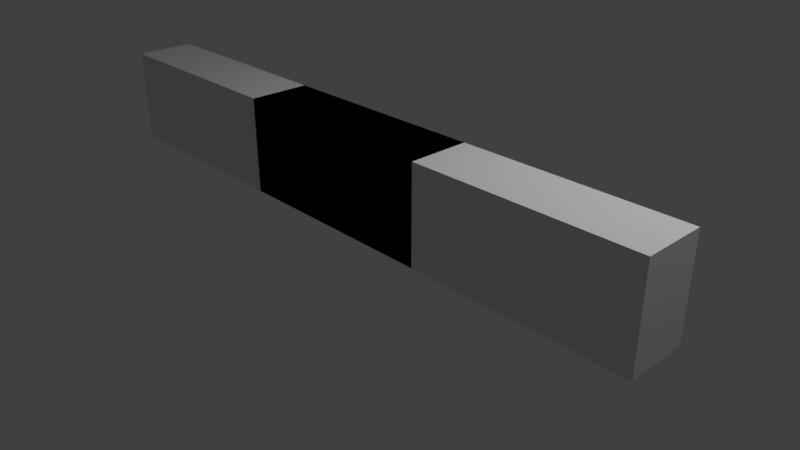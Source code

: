 # Source: Wall.blend  (saved by Blender 2.79.0; exported with 4.5.12 LTS)
import bpy
from mathutils import Matrix  # noqa: F401  (used for matrix-valued properties, if any)

bpy.ops.wm.read_factory_settings(use_empty=True)
scene = bpy.context.scene
scene.name = 'Scene'

# ---- collections
col_collection_1 = bpy.data.collections.new('Collection 1'); scene.collection.children.link(col_collection_1)

# ---- materials (node trees are filled in below, after node groups)
mat_material = bpy.data.materials.new('Material')
mat_material.alpha_threshold = 0.0
mat_material.use_transparent_shadow = False
mat_material.roughness = 0.5
mat_material.line_color = (0.0, 0.0, 0.0, 1.0)

# ---- material node trees

# ---- world
world_world = bpy.data.worlds.new('World'); scene.world = world_world
world_world.color = (0.05088, 0.05088, 0.05088)
world_world.use_sun_shadow = False
world_world.sun_shadow_jitter_overblur = 0.0
world_world.cycles.sampling_method = 'MANUAL'

# ---- cameras
cam_camera_003 = bpy.data.cameras.new('Camera.003')
cam_camera_003.clip_end = 100.0
cam_camera_003.lens = 35.0
cam_camera_003.sensor_width = 32.0
cam_camera_003.sensor_height = 18.0
cam_camera_003.ortho_scale = 7.314
cam_camera_003.dof.focus_distance = 0.0
cam_camera_003.dof.aperture_fstop = 128.0
cam_camera_002 = bpy.data.cameras.new('Camera.002')
cam_camera_002.clip_end = 100.0
cam_camera_002.lens = 35.0
cam_camera_002.sensor_width = 32.0
cam_camera_002.sensor_height = 18.0
cam_camera_002.ortho_scale = 7.314
cam_camera_002.dof.focus_distance = 0.0
cam_camera_002.dof.aperture_fstop = 128.0
cam_camera_001 = bpy.data.cameras.new('Camera.001')
cam_camera_001.clip_end = 100.0
cam_camera_001.lens = 35.0
cam_camera_001.sensor_width = 32.0
cam_camera_001.sensor_height = 18.0
cam_camera_001.ortho_scale = 7.314
cam_camera_001.dof.focus_distance = 0.0
cam_camera_001.dof.aperture_fstop = 128.0
cam_camera = bpy.data.cameras.new('Camera')
cam_camera.clip_end = 100.0
cam_camera.lens = 35.0
cam_camera.sensor_width = 32.0
cam_camera.sensor_height = 18.0
cam_camera.ortho_scale = 7.314
cam_camera.dof.focus_distance = 0.0
cam_camera.dof.aperture_fstop = 128.0

# ---- lights
light_lamp_003 = bpy.data.lights.new('Lamp.003', 'POINT')
light_lamp_003.transmission_factor = 0.0
light_lamp_003.cutoff_distance = 30.0
light_lamp_003.energy = 100.0
light_lamp_003.shadow_buffer_clip_start = 1.001
light_lamp_003.shadow_soft_size = 0.1
light_lamp_003.shadow_maximum_resolution = 0.006
light_lamp_003.use_absolute_resolution = True
light_lamp_002 = bpy.data.lights.new('Lamp.002', 'POINT')
light_lamp_002.transmission_factor = 0.0
light_lamp_002.cutoff_distance = 30.0
light_lamp_002.energy = 100.0
light_lamp_002.shadow_buffer_clip_start = 1.001
light_lamp_002.shadow_soft_size = 0.1
light_lamp_002.shadow_maximum_resolution = 0.006
light_lamp_002.use_absolute_resolution = True
light_lamp_001 = bpy.data.lights.new('Lamp.001', 'POINT')
light_lamp_001.transmission_factor = 0.0
light_lamp_001.cutoff_distance = 30.0
light_lamp_001.energy = 100.0
light_lamp_001.shadow_buffer_clip_start = 1.001
light_lamp_001.shadow_soft_size = 0.1
light_lamp_001.shadow_maximum_resolution = 0.006
light_lamp_001.use_absolute_resolution = True
light_lamp = bpy.data.lights.new('Lamp', 'POINT')
light_lamp.transmission_factor = 0.0
light_lamp.cutoff_distance = 30.0
light_lamp.energy = 100.0
light_lamp.shadow_buffer_clip_start = 1.001
light_lamp.shadow_soft_size = 0.1
light_lamp.shadow_maximum_resolution = 0.006
light_lamp.use_absolute_resolution = True

# ---- meshes
me_cube_003 = bpy.data.meshes.new('Cube.003')
me_cube_003.from_pydata([(1.194, 0.4147, -0.6582), (1.194, -0.4147, -0.6582), (-1.75, -0.4147, -0.6582), (-1.75, 0.4147, -0.6582), (1.194, 0.4147, 0.6582), (1.194, -0.4147, 0.6582), (-1.75, -0.4147, 0.6582), (-1.75, 0.4147, 0.6582), (1.194, 0.4147, -0.6582), (1.194, -0.4147, -0.6582), (1.194, 0.4147, 0.6582), (1.194, -0.4147, 0.6582)], [], [(0, 1, 2, 3), (4, 7, 6, 5), (4, 5, 11, 10), (1, 5, 6, 2), (2, 6, 7, 3), (4, 0, 3, 7), (8, 10, 11, 9), (5, 1, 9, 11), (0, 4, 10, 8), (1, 0, 8, 9)])
me_cube_003.materials.append(mat_material)
me_cube_003.use_remesh_preserve_volume = False
me_cube_003.use_remesh_preserve_attributes = False
me_cube_003.use_mirror_vertex_groups = False
me_cube_003.update()
me_cube_002 = bpy.data.meshes.new('Cube.002')
me_cube_002.from_pydata([(1.194, 0.4147, -0.6582), (1.194, -0.4147, -0.6582), (-1.75, -0.4147, -0.6582), (-1.75, 0.4147, -0.6582), (1.194, 0.4147, 0.6582), (1.194, -0.4147, 0.6582), (-1.75, -0.4147, 0.6582), (-1.75, 0.4147, 0.6582), (1.194, 0.4147, -0.6582), (1.194, -0.4147, -0.6582), (1.194, 0.4147, 0.6582), (1.194, -0.4147, 0.6582)], [], [(0, 1, 2, 3), (4, 7, 6, 5), (4, 5, 11, 10), (1, 5, 6, 2), (2, 6, 7, 3), (4, 0, 3, 7), (8, 10, 11, 9), (5, 1, 9, 11), (0, 4, 10, 8), (1, 0, 8, 9)])
me_cube_002.materials.append(mat_material)
me_cube_002.use_remesh_preserve_volume = False
me_cube_002.use_remesh_preserve_attributes = False
me_cube_002.use_mirror_vertex_groups = False
me_cube_002.update()
me_cube_001 = bpy.data.meshes.new('Cube.001')
me_cube_001.from_pydata([(1.194, 0.4147, -0.6582), (1.194, -0.4147, -0.6582), (-1.75, -0.4147, -0.6582), (-1.75, 0.4147, -0.6582), (1.194, 0.4147, 0.6582), (1.194, -0.4147, 0.6582), (-1.75, -0.4147, 0.6582), (-1.75, 0.4147, 0.6582), (1.194, 0.4147, -0.6582), (1.194, -0.4147, -0.6582), (1.194, 0.4147, 0.6582), (1.194, -0.4147, 0.6582)], [], [(0, 1, 2, 3), (4, 7, 6, 5), (4, 5, 11, 10), (1, 5, 6, 2), (2, 6, 7, 3), (4, 0, 3, 7), (8, 10, 11, 9), (5, 1, 9, 11), (0, 4, 10, 8), (1, 0, 8, 9)])
me_cube_001.materials.append(mat_material)
me_cube_001.use_remesh_preserve_volume = False
me_cube_001.use_remesh_preserve_attributes = False
me_cube_001.use_mirror_vertex_groups = False
me_cube_001.update()
me_cube = bpy.data.meshes.new('Cube')
me_cube.from_pydata([(1.194, 0.4147, -0.6582), (1.194, -0.4147, -0.6582), (-1.75, -0.4147, -0.6582), (-1.75, 0.4147, -0.6582), (1.194, 0.4147, 0.6582), (1.194, -0.4147, 0.6582), (-1.75, -0.4147, 0.6582), (-1.75, 0.4147, 0.6582), (1.194, 0.4147, -0.6582), (1.194, -0.4147, -0.6582), (1.194, 0.4147, 0.6582), (1.194, -0.4147, 0.6582)], [], [(0, 1, 2, 3), (4, 7, 6, 5), (4, 5, 11, 10), (1, 5, 6, 2), (2, 6, 7, 3), (4, 0, 3, 7), (8, 10, 11, 9), (5, 1, 9, 11), (0, 4, 10, 8), (1, 0, 8, 9)])
me_cube.materials.append(mat_material)
me_cube.use_remesh_preserve_volume = False
me_cube.use_remesh_preserve_attributes = False
me_cube.use_mirror_vertex_groups = False
me_cube.update()

# ---- objects
ob_camera_003 = bpy.data.objects.new('Camera.003', cam_camera_003)
ob_lamp_003 = bpy.data.objects.new('Lamp.003', light_lamp_003)
ob_cube_003 = bpy.data.objects.new('Cube.003', me_cube_003)
ob_cube_002 = bpy.data.objects.new('Cube.002', me_cube_002)
ob_lamp_002 = bpy.data.objects.new('Lamp.002', light_lamp_002)
ob_camera_002 = bpy.data.objects.new('Camera.002', cam_camera_002)
ob_camera_001 = bpy.data.objects.new('Camera.001', cam_camera_001)
ob_lamp_001 = bpy.data.objects.new('Lamp.001', light_lamp_001)
ob_cube_001 = bpy.data.objects.new('Cube.001', me_cube_001)
ob_cube = bpy.data.objects.new('Cube', me_cube)
ob_lamp = bpy.data.objects.new('Lamp', light_lamp)
ob_camera = bpy.data.objects.new('Camera', cam_camera)

# ---- transforms, parenting, visibility, modifiers, constraints
ob_camera_003.location = (10.44, -6.508, 5.344)
ob_camera_003.rotation_euler = (1.109, 0.0, 0.8149)
ob_camera_003.lock_rotations_4d = False
ob_camera_003.empty_display_type = 'ARROWS'
ob_camera_003.color = (0.0, 0.0, 0.0, 0.0)
ob_camera_003.display_type = 'WIRE'
ob_camera_003.lineart.crease_threshold = 0.0
ob_lamp_003.location = (7.032, 1.005, 5.904)
ob_lamp_003.rotation_euler = (0.6503, 0.05522, 1.866)
ob_lamp_003.lock_rotations_4d = False
ob_lamp_003.empty_display_type = 'ARROWS'
ob_lamp_003.color = (0.0, 0.0, 0.0, 0.0)
ob_lamp_003.lineart.crease_threshold = 0.0
ob_cube_003.location = (2.955, 0.0, 1.096)
ob_cube_003.lock_rotations_4d = False
ob_cube_003.empty_display_type = 'ARROWS'
ob_cube_003.lineart.crease_threshold = 0.0
ob_cube_002.location = (-2.956, 0.0, 1.096)
ob_cube_002.lock_rotations_4d = False
ob_cube_002.empty_display_type = 'ARROWS'
ob_cube_002.lineart.crease_threshold = 0.0
ob_lamp_002.location = (1.12, 1.005, 5.904)
ob_lamp_002.rotation_euler = (0.6503, 0.05522, 1.866)
ob_lamp_002.lock_rotations_4d = False
ob_lamp_002.empty_display_type = 'ARROWS'
ob_lamp_002.color = (0.0, 0.0, 0.0, 0.0)
ob_lamp_002.lineart.crease_threshold = 0.0
ob_camera_002.location = (4.525, -6.508, 5.344)
ob_camera_002.rotation_euler = (1.109, 0.0, 0.8149)
ob_camera_002.lock_rotations_4d = False
ob_camera_002.empty_display_type = 'ARROWS'
ob_camera_002.color = (0.0, 0.0, 0.0, 0.0)
ob_camera_002.display_type = 'WIRE'
ob_camera_002.lineart.crease_threshold = 0.0
ob_camera_001.location = (7.481, -6.508, 5.344)
ob_camera_001.rotation_euler = (1.109, 0.0, 0.8149)
ob_camera_001.lock_rotations_4d = False
ob_camera_001.empty_display_type = 'ARROWS'
ob_camera_001.color = (0.0, 0.0, 0.0, 0.0)
ob_camera_001.display_type = 'WIRE'
ob_camera_001.lineart.crease_threshold = 0.0
ob_lamp_001.location = (4.076, 1.005, 5.904)
ob_lamp_001.rotation_euler = (0.6503, 0.05522, 1.866)
ob_lamp_001.lock_rotations_4d = False
ob_lamp_001.empty_display_type = 'ARROWS'
ob_lamp_001.color = (0.0, 0.0, 0.0, 0.0)
ob_lamp_001.lineart.crease_threshold = 0.0
ob_cube_001.location = (0.0, 0.0, 1.096)
ob_cube_001.lock_rotations_4d = False
ob_cube_001.empty_display_type = 'ARROWS'
ob_cube_001.lineart.crease_threshold = 0.0
ob_cube.location = (0.0, 0.0, 1.096)
ob_cube.lock_rotations_4d = False
ob_cube.empty_display_type = 'ARROWS'
ob_cube.lineart.crease_threshold = 0.0
ob_lamp.location = (4.076, 1.005, 5.904)
ob_lamp.rotation_euler = (0.6503, 0.05522, 1.866)
ob_lamp.lock_rotations_4d = False
ob_lamp.empty_display_type = 'ARROWS'
ob_lamp.color = (0.0, 0.0, 0.0, 0.0)
ob_lamp.lineart.crease_threshold = 0.0
ob_camera.location = (7.481, -6.508, 5.344)
ob_camera.rotation_euler = (1.109, 0.0, 0.8149)
ob_camera.lock_rotations_4d = False
ob_camera.empty_display_type = 'ARROWS'
ob_camera.color = (0.0, 0.0, 0.0, 0.0)
ob_camera.display_type = 'WIRE'
ob_camera.lineart.crease_threshold = 0.0

# ---- collection membership
col_collection_1.objects.link(ob_camera_003)
col_collection_1.objects.link(ob_lamp_003)
col_collection_1.objects.link(ob_cube_003)
col_collection_1.objects.link(ob_cube_002)
col_collection_1.objects.link(ob_lamp_002)
col_collection_1.objects.link(ob_camera_002)
col_collection_1.objects.link(ob_camera_001)
col_collection_1.objects.link(ob_lamp_001)
col_collection_1.objects.link(ob_cube_001)
col_collection_1.objects.link(ob_cube)
col_collection_1.objects.link(ob_lamp)
col_collection_1.objects.link(ob_camera)

# ---- scene / render settings (as saved in the file)
scene.camera = ob_camera
scene.frame_start = 1; scene.frame_end = 250; scene.frame_set(1)
scene.render.engine = 'BLENDER_EEVEE_NEXT'
scene.render.resolution_percentage = 50
scene.render.dither_intensity = 0.0
scene.cycles.use_denoising = False
scene.cycles.samples = 128
scene.cycles.sampling_pattern = 'TABULATED_SOBOL'
scene.cycles.use_adaptive_sampling = False
scene.cycles.use_light_tree = False
scene.cycles.blur_glossy = 0.0
scene.cycles.sample_clamp_indirect = 0.0
scene.view_settings.view_transform = 'Standard'
bpy.context.view_layer.update()

